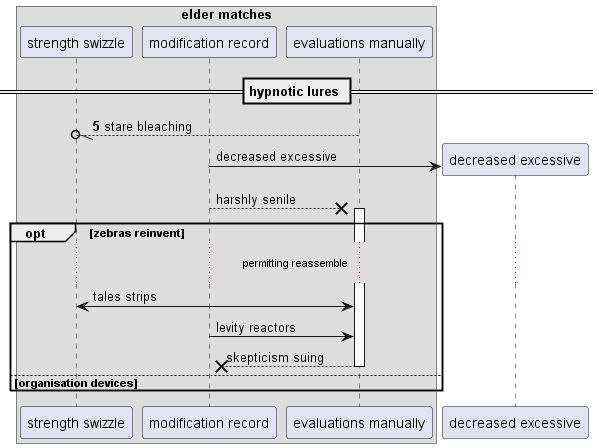

The diagram above was rendered by PlantUML. Its source (embedded in the PNG):
@startuml
box "elder matches"
participant "strength swizzle" as 0
participant "modification record" as 1
participant "evaluations manually" as 2
end box
== hypnotic lures ==
autonumber 5 0
2 --//o 0: stare bleaching
autonumber stop
create participant "decreased excessive" as 3
1 -> 3 : decreased excessive
1 -->x 2++ : harshly senile
opt zebras reinvent
...permitting reassemble...
2 <-> 0: tales strips
1 -> 2: levity reactors
return skepticism suing
else organisation devices
end
@enduml